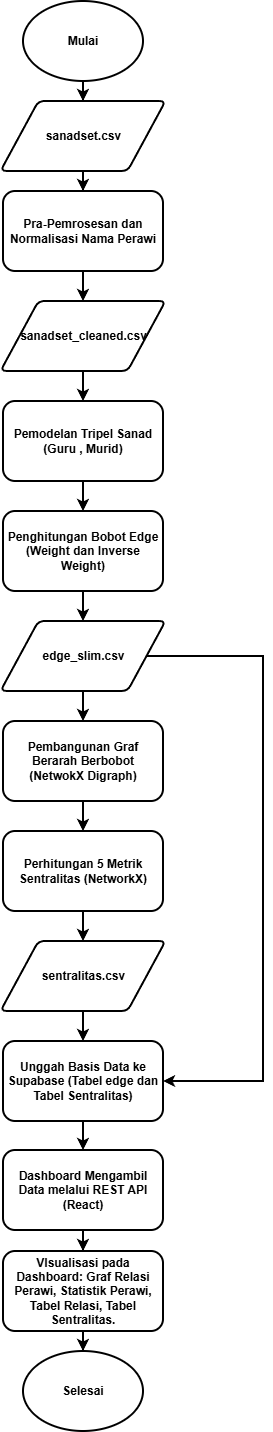

The diagram above was exported from draw.io. Its source (the exported page's mxGraphModel, read from the mxfile embedded in the PNG):
<mxGraphModel dx="1664" dy="914" grid="1" gridSize="10" guides="1" tooltips="1" connect="1" arrows="1" fold="1" page="1" pageScale="1" pageWidth="827" pageHeight="1169" math="0" shadow="0">
  <root>
    <mxCell id="0" />
    <mxCell id="1" parent="0" />
    <mxCell id="anMC59xu4oaVlPeBZmKG-22" edge="1" parent="1" source="anMC59xu4oaVlPeBZmKG-1" style="edgeStyle=orthogonalEdgeStyle;rounded=0;orthogonalLoop=1;jettySize=auto;html=1;strokeWidth=2;fontStyle=1" target="anMC59xu4oaVlPeBZmKG-10" value="">
      <mxGeometry relative="1" as="geometry" />
    </mxCell>
    <mxCell id="anMC59xu4oaVlPeBZmKG-1" parent="1" style="ellipse;whiteSpace=wrap;html=1;strokeWidth=2;fontStyle=1" value="Mulai" vertex="1">
      <mxGeometry height="80" width="120" x="340" y="20" as="geometry" />
    </mxCell>
    <mxCell id="anMC59xu4oaVlPeBZmKG-24" edge="1" parent="1" source="anMC59xu4oaVlPeBZmKG-6" style="edgeStyle=orthogonalEdgeStyle;rounded=0;orthogonalLoop=1;jettySize=auto;html=1;strokeWidth=2;fontStyle=1" target="anMC59xu4oaVlPeBZmKG-9" value="">
      <mxGeometry relative="1" as="geometry" />
    </mxCell>
    <mxCell id="anMC59xu4oaVlPeBZmKG-6" parent="1" style="rounded=1;whiteSpace=wrap;html=1;strokeWidth=2;fontStyle=1" value="Pra-Pemrosesan dan Normalisasi Nama Perawi" vertex="1">
      <mxGeometry height="80" width="160" x="320" y="210" as="geometry" />
    </mxCell>
    <mxCell id="anMC59xu4oaVlPeBZmKG-25" edge="1" parent="1" source="anMC59xu4oaVlPeBZmKG-9" style="edgeStyle=orthogonalEdgeStyle;rounded=0;orthogonalLoop=1;jettySize=auto;html=1;strokeWidth=2;fontStyle=1" target="anMC59xu4oaVlPeBZmKG-12" value="">
      <mxGeometry relative="1" as="geometry" />
    </mxCell>
    <mxCell id="anMC59xu4oaVlPeBZmKG-9" parent="1" style="shape=parallelogram;html=1;strokeWidth=2;perimeter=parallelogramPerimeter;whiteSpace=wrap;rounded=1;arcSize=12;size=0.23;fontStyle=1" value="sanadset_cleaned.csv" vertex="1">
      <mxGeometry height="70" width="165" x="317.5" y="320" as="geometry" />
    </mxCell>
    <mxCell id="anMC59xu4oaVlPeBZmKG-23" edge="1" parent="1" source="anMC59xu4oaVlPeBZmKG-10" style="edgeStyle=orthogonalEdgeStyle;rounded=0;orthogonalLoop=1;jettySize=auto;html=1;strokeWidth=2;fontStyle=1" target="anMC59xu4oaVlPeBZmKG-6" value="">
      <mxGeometry relative="1" as="geometry" />
    </mxCell>
    <mxCell id="anMC59xu4oaVlPeBZmKG-10" parent="1" style="shape=parallelogram;html=1;strokeWidth=2;perimeter=parallelogramPerimeter;whiteSpace=wrap;rounded=1;arcSize=12;size=0.23;fontStyle=1" value="sanadset.csv" vertex="1">
      <mxGeometry height="70" width="165" x="317.5" y="120" as="geometry" />
    </mxCell>
    <mxCell id="anMC59xu4oaVlPeBZmKG-26" edge="1" parent="1" source="anMC59xu4oaVlPeBZmKG-12" style="edgeStyle=orthogonalEdgeStyle;rounded=0;orthogonalLoop=1;jettySize=auto;html=1;strokeWidth=2;fontStyle=1" target="anMC59xu4oaVlPeBZmKG-13" value="">
      <mxGeometry relative="1" as="geometry" />
    </mxCell>
    <mxCell id="anMC59xu4oaVlPeBZmKG-12" parent="1" style="rounded=1;whiteSpace=wrap;html=1;strokeWidth=2;fontStyle=1" value="Pemodelan Tripel Sanad (Guru , Murid)" vertex="1">
      <mxGeometry height="80" width="160" x="320" y="420" as="geometry" />
    </mxCell>
    <mxCell id="anMC59xu4oaVlPeBZmKG-27" edge="1" parent="1" source="anMC59xu4oaVlPeBZmKG-13" style="edgeStyle=orthogonalEdgeStyle;rounded=0;orthogonalLoop=1;jettySize=auto;html=1;strokeWidth=2;fontStyle=1" target="anMC59xu4oaVlPeBZmKG-14" value="">
      <mxGeometry relative="1" as="geometry" />
    </mxCell>
    <mxCell id="anMC59xu4oaVlPeBZmKG-13" parent="1" style="rounded=1;whiteSpace=wrap;html=1;strokeWidth=2;fontStyle=1" value="Penghitungan Bobot Edge (Weight dan Inverse Weight)" vertex="1">
      <mxGeometry height="80" width="160" x="320" y="530" as="geometry" />
    </mxCell>
    <mxCell id="anMC59xu4oaVlPeBZmKG-28" edge="1" parent="1" source="anMC59xu4oaVlPeBZmKG-14" style="edgeStyle=orthogonalEdgeStyle;rounded=0;orthogonalLoop=1;jettySize=auto;html=1;strokeWidth=2;fontStyle=1" target="anMC59xu4oaVlPeBZmKG-15" value="">
      <mxGeometry relative="1" as="geometry" />
    </mxCell>
    <mxCell id="anMC59xu4oaVlPeBZmKG-36" edge="1" parent="1" source="anMC59xu4oaVlPeBZmKG-14" style="edgeStyle=orthogonalEdgeStyle;rounded=0;orthogonalLoop=1;jettySize=auto;html=1;entryX=1;entryY=0.5;entryDx=0;entryDy=0;exitX=1;exitY=0.5;exitDx=0;exitDy=0;strokeWidth=2;fontStyle=1" target="anMC59xu4oaVlPeBZmKG-18">
      <mxGeometry relative="1" as="geometry">
        <Array as="points">
          <mxPoint x="580" y="675" />
          <mxPoint x="580" y="1100" />
        </Array>
      </mxGeometry>
    </mxCell>
    <mxCell id="anMC59xu4oaVlPeBZmKG-14" parent="1" style="shape=parallelogram;html=1;strokeWidth=2;perimeter=parallelogramPerimeter;whiteSpace=wrap;rounded=1;arcSize=12;size=0.23;fontStyle=1" value="edge_slim.csv" vertex="1">
      <mxGeometry height="70" width="165" x="317.5" y="640" as="geometry" />
    </mxCell>
    <mxCell id="anMC59xu4oaVlPeBZmKG-29" edge="1" parent="1" source="anMC59xu4oaVlPeBZmKG-15" style="edgeStyle=orthogonalEdgeStyle;rounded=0;orthogonalLoop=1;jettySize=auto;html=1;strokeWidth=2;fontStyle=1" target="anMC59xu4oaVlPeBZmKG-16" value="">
      <mxGeometry relative="1" as="geometry" />
    </mxCell>
    <mxCell id="anMC59xu4oaVlPeBZmKG-15" parent="1" style="rounded=1;whiteSpace=wrap;html=1;strokeWidth=2;fontStyle=1" value="Pembangunan Graf Berarah Berbobot (NetwokX Digraph)" vertex="1">
      <mxGeometry height="80" width="160" x="320" y="740" as="geometry" />
    </mxCell>
    <mxCell id="anMC59xu4oaVlPeBZmKG-30" edge="1" parent="1" source="anMC59xu4oaVlPeBZmKG-16" style="edgeStyle=orthogonalEdgeStyle;rounded=0;orthogonalLoop=1;jettySize=auto;html=1;strokeWidth=2;fontStyle=1" target="anMC59xu4oaVlPeBZmKG-17" value="">
      <mxGeometry relative="1" as="geometry" />
    </mxCell>
    <mxCell id="anMC59xu4oaVlPeBZmKG-16" parent="1" style="rounded=1;whiteSpace=wrap;html=1;strokeWidth=2;fontStyle=1" value="Perhitungan 5 Metrik Sentralitas (NetworkX)" vertex="1">
      <mxGeometry height="80" width="160" x="320" y="850" as="geometry" />
    </mxCell>
    <mxCell id="anMC59xu4oaVlPeBZmKG-31" edge="1" parent="1" source="anMC59xu4oaVlPeBZmKG-17" style="edgeStyle=orthogonalEdgeStyle;rounded=0;orthogonalLoop=1;jettySize=auto;html=1;strokeWidth=2;fontStyle=1" target="anMC59xu4oaVlPeBZmKG-18" value="">
      <mxGeometry relative="1" as="geometry" />
    </mxCell>
    <mxCell id="anMC59xu4oaVlPeBZmKG-17" parent="1" style="shape=parallelogram;html=1;strokeWidth=2;perimeter=parallelogramPerimeter;whiteSpace=wrap;rounded=1;arcSize=12;size=0.23;fontStyle=1" value="sentralitas.csv" vertex="1">
      <mxGeometry height="70" width="165" x="317.5" y="960" as="geometry" />
    </mxCell>
    <mxCell id="anMC59xu4oaVlPeBZmKG-32" edge="1" parent="1" source="anMC59xu4oaVlPeBZmKG-18" style="edgeStyle=orthogonalEdgeStyle;rounded=0;orthogonalLoop=1;jettySize=auto;html=1;strokeWidth=2;fontStyle=1" target="anMC59xu4oaVlPeBZmKG-19" value="">
      <mxGeometry relative="1" as="geometry" />
    </mxCell>
    <mxCell id="anMC59xu4oaVlPeBZmKG-18" parent="1" style="rounded=1;whiteSpace=wrap;html=1;strokeWidth=2;fontStyle=1" value="Unggah Basis Data ke Supabase (Tabel edge dan Tabel Sentralitas)" vertex="1">
      <mxGeometry height="80" width="160" x="320" y="1060" as="geometry" />
    </mxCell>
    <mxCell id="anMC59xu4oaVlPeBZmKG-33" edge="1" parent="1" source="anMC59xu4oaVlPeBZmKG-19" style="edgeStyle=orthogonalEdgeStyle;rounded=0;orthogonalLoop=1;jettySize=auto;html=1;strokeWidth=2;fontStyle=1" target="anMC59xu4oaVlPeBZmKG-20" value="">
      <mxGeometry relative="1" as="geometry" />
    </mxCell>
    <mxCell id="anMC59xu4oaVlPeBZmKG-19" parent="1" style="rounded=1;whiteSpace=wrap;html=1;strokeWidth=2;fontStyle=1" value="Dashboard Mengambil Data melalui REST API (React)" vertex="1">
      <mxGeometry height="80" width="160" x="320" y="1169" as="geometry" />
    </mxCell>
    <mxCell id="anMC59xu4oaVlPeBZmKG-34" edge="1" parent="1" source="anMC59xu4oaVlPeBZmKG-20" style="edgeStyle=orthogonalEdgeStyle;rounded=0;orthogonalLoop=1;jettySize=auto;html=1;strokeWidth=2;fontStyle=1" target="anMC59xu4oaVlPeBZmKG-21" value="">
      <mxGeometry relative="1" as="geometry" />
    </mxCell>
    <mxCell id="anMC59xu4oaVlPeBZmKG-20" parent="1" style="rounded=1;whiteSpace=wrap;html=1;strokeWidth=2;fontStyle=1" value="VIsualisasi pada Dashboard: Graf Relasi Perawi, Statistik Perawi, Tabel Relasi, Tabel Sentralitas." vertex="1">
      <mxGeometry height="80" width="160" x="320" y="1270" as="geometry" />
    </mxCell>
    <mxCell id="anMC59xu4oaVlPeBZmKG-21" parent="1" style="ellipse;whiteSpace=wrap;html=1;strokeWidth=2;fontStyle=1" value="Selesai" vertex="1">
      <mxGeometry height="80" width="120" x="340" y="1370" as="geometry" />
    </mxCell>
  </root>
</mxGraphModel>